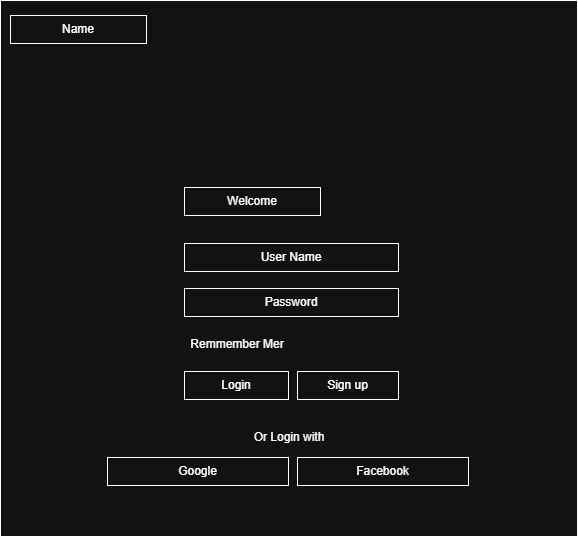

The diagram above was exported from draw.io. Its source (the exported page's mxGraphModel, read from the mxfile embedded in the PNG):
<mxGraphModel dx="1111" dy="649" grid="0" gridSize="10" guides="1" tooltips="1" connect="1" arrows="1" fold="1" page="1" pageScale="1" pageWidth="850" pageHeight="1100" math="0" shadow="0">
  <root>
    <mxCell id="0" />
    <mxCell id="1" parent="0" />
    <mxCell id="y5wqHQ1YR3kihurXp1Ug-1" parent="1" style="rounded=0;whiteSpace=wrap;html=1;" value="" vertex="1">
      <mxGeometry height="536" width="577" x="131" y="5" as="geometry" />
    </mxCell>
    <mxCell id="ga_emY2vsdZdNst3b3ac-1" parent="1" style="rounded=0;whiteSpace=wrap;html=1;" value="Name" vertex="1">
      <mxGeometry height="28" width="136" x="141" y="20" as="geometry" />
    </mxCell>
    <mxCell id="ga_emY2vsdZdNst3b3ac-2" parent="1" style="rounded=0;whiteSpace=wrap;html=1;" value="Welcome" vertex="1">
      <mxGeometry height="28" width="136" x="315" y="192" as="geometry" />
    </mxCell>
    <mxCell id="ga_emY2vsdZdNst3b3ac-3" parent="1" style="rounded=0;whiteSpace=wrap;html=1;" value="User Name" vertex="1">
      <mxGeometry height="28" width="214" x="315" y="248" as="geometry" />
    </mxCell>
    <mxCell id="ga_emY2vsdZdNst3b3ac-4" parent="1" style="rounded=0;whiteSpace=wrap;html=1;" value="Password" vertex="1">
      <mxGeometry height="28" width="214" x="315" y="293" as="geometry" />
    </mxCell>
    <mxCell id="ga_emY2vsdZdNst3b3ac-5" parent="1" style="rounded=0;whiteSpace=wrap;html=1;" value="Login" vertex="1">
      <mxGeometry height="28" width="104" x="315" y="376" as="geometry" />
    </mxCell>
    <mxCell id="ga_emY2vsdZdNst3b3ac-6" parent="1" style="rounded=0;whiteSpace=wrap;html=1;" value="Sign up" vertex="1">
      <mxGeometry height="28" width="101" x="428" y="376" as="geometry" />
    </mxCell>
    <mxCell id="ga_emY2vsdZdNst3b3ac-7" parent="1" style="text;html=1;whiteSpace=wrap;strokeColor=none;fillColor=none;align=center;verticalAlign=middle;rounded=0;" value="Remmember Mer" vertex="1">
      <mxGeometry height="30" width="120" x="308" y="334" as="geometry" />
    </mxCell>
    <mxCell id="ga_emY2vsdZdNst3b3ac-9" parent="1" style="rounded=0;whiteSpace=wrap;html=1;" value="Google" vertex="1">
      <mxGeometry height="28" width="181" x="238" y="462" as="geometry" />
    </mxCell>
    <mxCell id="ga_emY2vsdZdNst3b3ac-10" parent="1" style="rounded=0;whiteSpace=wrap;html=1;" value="Facebook" vertex="1">
      <mxGeometry height="28" width="171" x="428" y="462" as="geometry" />
    </mxCell>
    <mxCell id="ga_emY2vsdZdNst3b3ac-11" parent="1" style="text;html=1;whiteSpace=wrap;strokeColor=none;fillColor=none;align=center;verticalAlign=middle;rounded=0;" value="Or Login with" vertex="1">
      <mxGeometry height="30" width="129.5" x="354.75" y="427" as="geometry" />
    </mxCell>
  </root>
</mxGraphModel>